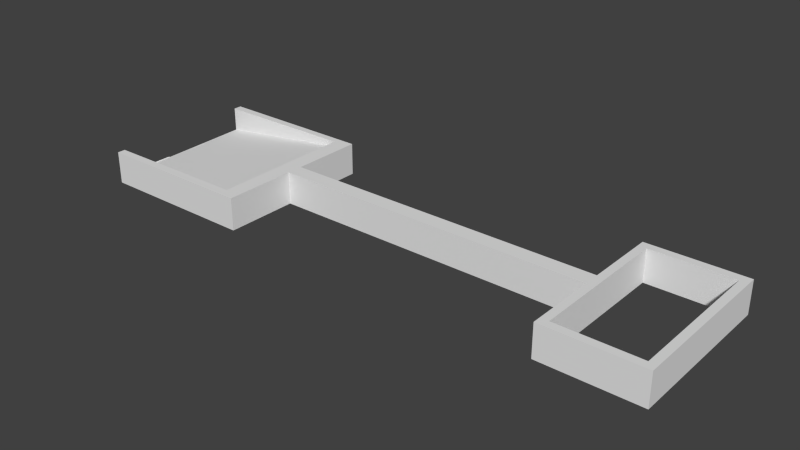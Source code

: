 # Source: showelToy.blend  (saved by Blender 2.72.0; exported with 4.5.12 LTS)
import bpy
from mathutils import Matrix  # noqa: F401  (used for matrix-valued properties, if any)

bpy.ops.wm.read_factory_settings(use_empty=True)
scene = bpy.context.scene
scene.name = 'Scene'

# ---- collections
col_collection_1 = bpy.data.collections.new('Collection 1'); scene.collection.children.link(col_collection_1)

# ---- world
world_world = bpy.data.worlds.new('World'); scene.world = world_world
world_world.color = (0.05088, 0.05088, 0.05088)
world_world.use_sun_shadow = False
world_world.sun_shadow_jitter_overblur = 0.0
world_world.cycles.sampling_method = 'MANUAL'
world_world.cycles.sample_map_resolution = 256

# ---- meshes
me_cube_004 = bpy.data.meshes.new('Cube.004')
me_cube_004.from_pydata([(-11.0, -1.0, 1.0), (-11.0, -0.9028, 1.0), (-11.0, -0.9024, 0.4888), (-11.0, -0.9, 0.485), (-11.0, -0.9, -0.54), (-11.0, -0.2612, -0.54), (-11.0, -0.2333, -0.5848), (-11.0, 0.8985, -0.4953), (-11.0, 0.8983, -0.1953), (-11.0, 0.8985, -0.1953), (-11.0, 0.8976, 1.0), (-11.0, 1.0, 1.0), (-11.0, 1.0, -1.0), (-11.0, -1.0, -1.0), (-7.667, -1.0, 1.0), (-7.667, -1.0, -1.0), (-7.667, 1.0, 1.0), (-8.028, 0.9173, 1.0), (-7.996, -0.8827, 1.0), (-7.999, -0.8827, 1.0), (-7.999, -0.8829, 1.0), (-10.99, -0.9015, -0.6328), (-10.99, -0.9, -0.54), (-10.93, 0.3, -0.5155), (-10.93, -0.01013, -0.54), (-7.994, -0.8826, 0.547), (-8.027, 0.9173, 0.6763), (-10.99, 0.3, -0.54), (-8.031, 0.917, 0.975), (-8.027, 0.9173, 0.9763), (-7.667, 1.0, -1.0), (-7.994, -0.8826, 0.847), (-7.999, -0.8827, 0.9986), (-7.998, -0.8826, 0.8457), (-1.0, -1.0, 1.0), (-1.0, 1.0, 1.0), (-1.0, 1.0, -1.0), (-1.0, -1.0, -1.0), (1.0, -1.0, 1.0), (1.0, -1.0, -1.0), (-0.8333, -0.9, 1.0), (-0.8333, 0.9, 1.0), (0.8333, 0.9, 1.0), (1.0, 1.0, 1.0), (1.0, 1.0, -1.0), (-0.8333, -0.9, -1.0), (0.8333, 0.9, -1.0), (-0.8333, 0.9, -1.0), (0.8333, -0.9, 1.0), (0.8333, -0.9, -1.0), (-7.667, -0.1, 1.0), (-7.667, 0.1, 1.0), (-7.667, 0.1, -1.0), (-7.667, -0.1, -1.0), (-1.0, -0.1, 1.0), (-1.0, -0.1, -1.0), (-1.0, 0.1, 1.0), (-1.0, 0.1, -1.0), (-10.93, 0.3, -0.54)], [], [(0, 1, 2, 3, 4, 5, 6, 7, 8, 9, 10, 11, 12, 13), (14, 0, 13, 15), (14, 16, 11, 10, 17, 18, 19, 20, 1, 0), (6, 5, 22, 3, 2, 21), (23, 24, 6, 21, 25, 26, 7), (23, 7, 6, 24, 27), (28, 8, 7, 26), (10, 9, 29, 17), (11, 16, 30, 12), (13, 12, 30, 15), (16, 14, 15, 30), (18, 17, 29, 31), (19, 18, 32), (19, 32, 33, 28, 26, 25, 20), (25, 21, 2, 1, 20), (29, 9, 8, 28, 33, 31), (18, 31, 33, 32), (23, 27, 58), (24, 23, 58), (27, 24, 58), (4, 3, 22), (22, 5, 4), (34, 35, 36, 37), (38, 34, 37, 39), (40, 41, 42, 43, 35, 34), (35, 43, 44, 36), (45, 37, 36, 44, 46, 47), (43, 38, 39, 44), (40, 34, 38, 43, 42, 48), (45, 49, 46, 44, 39, 37), (40, 45, 47, 41), (41, 47, 46, 42), (48, 49, 45, 40), (42, 46, 49, 48), (50, 51, 52, 53), (54, 50, 53, 55), (54, 56, 51, 50), (51, 56, 57, 52), (53, 52, 57, 55), (56, 54, 55, 57)])
me_cube_004.use_remesh_preserve_volume = False
me_cube_004.use_remesh_preserve_attributes = False
me_cube_004.use_mirror_vertex_groups = False
me_cube_004.update()

# ---- objects
ob_pala = bpy.data.objects.new('pala', me_cube_004)

# ---- transforms, parenting, visibility, modifiers, constraints
ob_pala.location = (0.0, 0.0, 0.0)
ob_pala.scale = (0.15, 0.25, 0.05)
ob_pala.lineart.crease_threshold = 0.0

# ---- collection membership
col_collection_1.objects.link(ob_pala)

# ---- scene / render settings (as saved in the file)
scene.frame_start = 1; scene.frame_end = 250; scene.frame_set(1)
scene.render.engine = 'BLENDER_EEVEE_NEXT'
scene.render.resolution_percentage = 50
scene.render.dither_intensity = 0.0
scene.cycles.use_denoising = False
scene.cycles.samples = 10
scene.cycles.sampling_pattern = 'TABULATED_SOBOL'
scene.cycles.light_sampling_threshold = 0.0
scene.cycles.use_adaptive_sampling = False
scene.cycles.use_light_tree = False
scene.cycles.blur_glossy = 0.0
scene.cycles.volume_bounces = 1
scene.cycles.pixel_filter_type = 'GAUSSIAN'
scene.cycles.sample_clamp_indirect = 0.0
scene.view_settings.view_transform = 'Standard'
bpy.context.view_layer.update()

# ---- added for rendering (the .blend has no active camera and no usable light): camera, sun
cam_auto = bpy.data.cameras.new('AutoCamera')
cam_auto.lens = 50.0
cam_auto.sensor_width = 36.0
cam_auto.clip_end = 1000.0
ob_auto_camera = bpy.data.objects.new('AutoCamera', cam_auto)
scene.collection.objects.link(ob_auto_camera)
ob_auto_camera.location = (0.980936, -2.07712, 1.38475)
ob_auto_camera.rotation_euler = (1.09748, -7.21219e-08, 0.694738)
scene.camera = ob_auto_camera
light_auto_sun = bpy.data.lights.new('AutoSun', 'SUN')
light_auto_sun.energy = 3.0
light_auto_sun.angle = 0.0523599
ob_auto_sun = bpy.data.objects.new('AutoSun', light_auto_sun)
scene.collection.objects.link(ob_auto_sun)
ob_auto_sun.rotation_euler = (0.872665, 0.174533, 0.523599)
bpy.context.view_layer.update()
